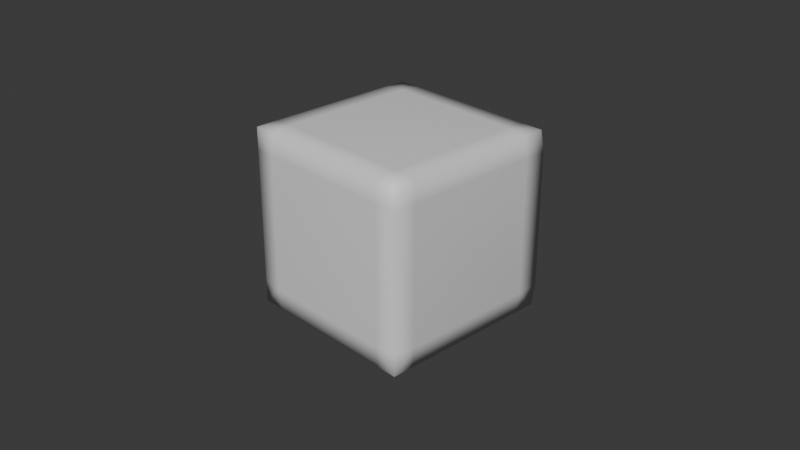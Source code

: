 # Source: cuboid.blend  (saved by Blender 4.0.36; exported with 4.5.12 LTS)
import bpy
from mathutils import Matrix  # noqa: F401  (used for matrix-valued properties, if any)

bpy.ops.wm.read_factory_settings(use_empty=True)
scene = bpy.context.scene
scene.name = 'Scene'

# ---- collections
col_collection = bpy.data.collections.new('Collection'); scene.collection.children.link(col_collection)

# ---- materials (node trees are filled in below, after node groups)
mat_material = bpy.data.materials.new('Material')
mat_material.alpha_threshold = 0.0
mat_material.use_transparent_shadow = False
mat_material.roughness = 0.5
mat_material.line_color = (0.0, 0.0, 0.0, 1.0)

# ---- material node trees
mat_material.use_nodes = True; mat_material.node_tree.nodes.clear()
_N = mat_material.node_tree.nodes; _L = mat_material.node_tree.links
n0 = _N.new('ShaderNodeOutputMaterial'); n0.name = 'Material Output'; n0.location = (300, 300)
n1 = _N.new('ShaderNodeBsdfPrincipled'); n1.name = 'Principled BSDF'; n1.location = (10, 300)
n1.inputs[3].default_value = 1.45
_L.new(n1.outputs[0], n0.inputs[0])
n0.is_active_output = True

# ---- world
world_world = bpy.data.worlds.new('World'); scene.world = world_world
world_world.use_nodes = True; world_world.node_tree.nodes.clear()
_N = world_world.node_tree.nodes; _L = world_world.node_tree.links
n0 = _N.new('ShaderNodeOutputWorld'); n0.name = 'World Output'; n0.location = (300, 300)
n1 = _N.new('ShaderNodeBackground'); n1.name = 'Background'; n1.location = (10, 300)
n1.inputs[0].default_value = (0.05088, 0.05088, 0.05088, 1.0)
_L.new(n1.outputs[0], n0.inputs[0])
n0.is_active_output = True
world_world.color = (0.05088, 0.05088, 0.05088)
world_world.use_sun_shadow = False
world_world.sun_shadow_jitter_overblur = 0.0

# ---- cameras
cam_camera = bpy.data.cameras.new('Camera')
cam_camera.clip_end = 100.0
cam_camera.ortho_scale = 7.314

# ---- meshes
me_cube = bpy.data.meshes.new('Cube')
me_cube.from_pydata([(0.75, 0.75, 1.0), (0.75, 1.0, -0.75), (0.75, -0.75, 1.0), (0.75, -1.0, -0.75), (-0.75, 0.75, 1.0), (-1.0, 0.75, -0.75), (-0.75, -0.75, 1.0), (-0.75, -1.0, -0.75), (0.75, -1.0, 0.75), (-0.75, -1.0, 0.75), (0.75, 1.0, 0.75), (-1.0, 0.75, 0.75), (-1.0, -0.75, -0.75), (-1.0, -0.75, 0.75), (1.0, -0.75, 0.75), (1.0, -0.75, -0.75), (-0.75, 1.0, -0.75), (-0.75, -0.75, -1.0), (-0.9825, -0.9832, 0.9813), (-0.75, 1.0, 0.75), (1.0, 0.75, -0.75), (-0.75, 0.75, -1.0), (1.0, 0.75, 0.75), (-0.9825, 0.9768, 0.9813), (0.9775, 0.9768, 0.9813), (0.75, 0.75, -1.0), (0.9775, -0.9832, 0.9813), (0.75, -0.75, -1.0), (-0.9825, 0.9768, -0.9787), (-0.9825, -0.9832, -0.9787), (0.9775, 0.9768, -0.9787), (0.9775, -0.9832, -0.9787), (-0.7375, 0.9768, 0.9813), (0.7325, 0.9768, 0.9813), (-0.9825, 0.7318, 0.9813), (-0.9825, 0.9768, 0.7363), (-0.9825, -0.7382, 0.9813), (-0.7375, -0.9832, 0.9813), (-0.9825, -0.9832, 0.7363), (0.7325, -0.9832, 0.9813), (0.9775, -0.9832, 0.7363), (0.9775, -0.7382, 0.9813), (0.9775, 0.7318, 0.9813), (1.0, 1.0, 0.75), (1.0, 1.0, -0.75), (-0.9825, 0.9768, -0.7337), (-0.9825, -0.9832, -0.7337), (0.9775, -0.9832, -0.7337), (0.9775, -0.7382, -0.9787), (0.7325, -0.9832, -0.9787), (-0.7375, -0.9832, -0.9787), (-0.9825, -0.7382, -0.9787), (-0.9825, 0.7318, -0.9787), (-0.7375, 0.9768, -0.9787), (0.75, 1.0, -1.0), (0.9775, 0.7318, -0.9787)], [], [(0, 4, 6, 2), (3, 8, 9, 7), (12, 13, 11, 5), (21, 25, 27, 17), (20, 22, 14, 15), (16, 19, 10, 1), (6, 18, 37), (2, 26, 41), (4, 23, 34), (0, 24, 33), (9, 18, 38), (3, 31, 47), (8, 26, 39), (7, 29, 50), (5, 28, 52), (12, 29, 46), (11, 23, 35), (13, 18, 36), (1, 30, 54), (10, 24, 43), (16, 28, 45), (19, 23, 32), (20, 30, 44), (14, 26, 40), (22, 24, 42), (15, 31, 48), (17, 29, 51), (21, 28, 53), (27, 31, 49), (25, 30, 55), (10, 19, 32, 33), (23, 4, 32), (24, 10, 33), (4, 0, 33, 32), (23, 11, 34), (6, 4, 34, 36), (23, 19, 35), (5, 11, 35, 45), (11, 13, 36, 34), (18, 6, 36), (18, 9, 37), (2, 6, 37, 39), (18, 13, 38), (7, 9, 38, 46), (9, 8, 39, 37), (26, 2, 39), (15, 14, 40, 47), (26, 8, 40), (26, 14, 41), (0, 2, 41, 42), (14, 22, 42, 41), (24, 0, 42), (24, 22, 43), (1, 10, 43, 44), (22, 20, 44, 43), (30, 1, 44), (19, 16, 45, 35), (28, 5, 45), (13, 12, 46, 38), (29, 7, 46), (31, 15, 47), (8, 3, 47, 40), (31, 27, 48), (20, 15, 48, 55), (17, 27, 49, 50), (31, 3, 49), (29, 17, 50), (3, 7, 50, 49), (21, 17, 51, 52), (29, 12, 51), (28, 21, 52), (12, 5, 52, 51), (25, 21, 53, 54), (28, 16, 53), (30, 25, 54), (16, 1, 54, 53), (27, 25, 55, 48), (30, 20, 55)])
me_cube.polygons.foreach_set('use_smooth', [True] * 78)
_uv = me_cube.uv_layers.new(name='UVMap')
_uv.uv.foreach_set('vector', [0.6563, 0.5312, 0.8438, 0.5312, 0.8438, 0.7188, 0.6562, 0.7188, 0.4063, 0.7813, 0.5938, 0.7813, 0.5937, 0.9688, 0.4063, 0.9688, 0.4063, 0.03125, 0.5938, 0.03125, 0.5937, 0.2188, 0.4063, 0.2188, 0.1562, 0.5312, 0.3438, 0.5312, 0.3438, 0.7188, 0.1562, 0.7188, 0.4063, 0.5312, 0.5938, 0.5312, 0.5937, 0.7188, 0.4063, 0.7188, 0.4063, 0.2812, 0.5938, 0.2812, 0.5937, 0.4688, 0.4063, 0.4688, 0.8438, 0.7188, 0.875, 0.75, 0.8438, 0.75, 0.6562, 0.7188, 0.625, 0.75, 0.625, 0.7188, 0.8438, 0.5312, 0.875, 0.5, 0.875, 0.5312, 0.6563, 0.5312, 0.625, 0.5, 0.6562, 0.5, 0.5937, 0.9688, 0.625, 1.0, 0.5938, 1.0, 0.4063, 0.7813, 0.375, 0.75, 0.4062, 0.75, 0.5938, 0.7813, 0.625, 0.75, 0.625, 0.7812, 0.4063, 0.9688, 0.375, 1.0, 0.375, 0.9688, 0.4063, 0.2188, 0.375, 0.25, 0.375, 0.2188, 0.4063, 0.03125, 0.375, 0.0, 0.4062, 0.0, 0.5937, 0.2188, 0.625, 0.25, 0.5938, 0.25, 0.5938, 0.03125, 0.625, 0.0, 0.625, 0.03125, 0.4063, 0.4688, 0.375, 0.5, 0.375, 0.4688, 0.5937, 0.4688, 0.625, 0.5, 0.5938, 0.5, 0.4063, 0.2812, 0.375, 0.25, 0.4062, 0.25, 0.5938, 0.2812, 0.625, 0.25, 0.625, 0.2812, 0.4063, 0.5312, 0.375, 0.5, 0.4062, 0.5, 0.5937, 0.7188, 0.625, 0.75, 0.5938, 0.75, 0.5938, 0.5312, 0.625, 0.5, 0.625, 0.5312, 0.4063, 0.7188, 0.375, 0.75, 0.375, 0.7188, 0.1562, 0.7188, 0.125, 0.75, 0.125, 0.7188, 0.1562, 0.5312, 0.125, 0.5, 0.1562, 0.5, 0.3438, 0.7188, 0.375, 0.75, 0.3438, 0.75, 0.3438, 0.5312, 0.375, 0.5, 0.375, 0.5312, 0.5937, 0.4688, 0.5938, 0.2812, 0.625, 0.2812, 0.625, 0.4688, 0.875, 0.5, 0.8438, 0.5312, 0.8438, 0.5, 0.625, 0.5, 0.5937, 0.4688, 0.625, 0.4688, 0.8438, 0.5312, 0.6563, 0.5312, 0.6562, 0.5, 0.8438, 0.5, 0.625, 0.25, 0.5937, 0.2188, 0.625, 0.2188, 0.8438, 0.7188, 0.8438, 0.5312, 0.875, 0.5312, 0.875, 0.7188, 0.625, 0.25, 0.5938, 0.2812, 0.5938, 0.25, 0.4063, 0.2188, 0.5937, 0.2188, 0.5938, 0.25, 0.4062, 0.25, 0.5937, 0.2188, 0.5938, 0.03125, 0.625, 0.03125, 0.625, 0.2188, 0.875, 0.75, 0.8438, 0.7188, 0.875, 0.7188, 0.625, 1.0, 0.5937, 0.9688, 0.625, 0.9688, 0.6562, 0.7188, 0.8438, 0.7188, 0.8438, 0.75, 0.6562, 0.75, 0.625, 0.0, 0.5938, 0.03125, 0.5938, 0.0, 0.4063, 0.9688, 0.5937, 0.9688, 0.5938, 1.0, 0.4062, 1.0, 0.5937, 0.9688, 0.5938, 0.7813, 0.625, 0.7812, 0.625, 0.9688, 0.625, 0.75, 0.6562, 0.7188, 0.6562, 0.75, 0.4063, 0.7188, 0.5937, 0.7188, 0.5938, 0.75, 0.4062, 0.75, 0.625, 0.75, 0.5938, 0.7813, 0.5938, 0.75, 0.625, 0.75, 0.5937, 0.7188, 0.625, 0.7188, 0.6563, 0.5312, 0.6562, 0.7188, 0.625, 0.7188, 0.625, 0.5312, 0.5937, 0.7188, 0.5938, 0.5312, 0.625, 0.5312, 0.625, 0.7188, 0.625, 0.5, 0.6563, 0.5312, 0.625, 0.5312, 0.625, 0.5, 0.5938, 0.5312, 0.5938, 0.5, 0.4063, 0.4688, 0.5937, 0.4688, 0.5938, 0.5, 0.4062, 0.5, 0.5938, 0.5312, 0.4063, 0.5312, 0.4062, 0.5, 0.5938, 0.5, 0.375, 0.5, 0.4063, 0.4688, 0.4062, 0.5, 0.5938, 0.2812, 0.4063, 0.2812, 0.4062, 0.25, 0.5938, 0.25, 0.375, 0.25, 0.4063, 0.2188, 0.4062, 0.25, 0.5938, 0.03125, 0.4063, 0.03125, 0.4062, 0.0, 0.5938, 0.0, 0.375, 1.0, 0.4063, 0.9688, 0.4062, 1.0, 0.375, 0.75, 0.4063, 0.7188, 0.4062, 0.75, 0.5938, 0.7813, 0.4063, 0.7813, 0.4062, 0.75, 0.5938, 0.75, 0.375, 0.75, 0.3438, 0.7188, 0.375, 0.7188, 0.4063, 0.5312, 0.4063, 0.7188, 0.375, 0.7188, 0.375, 0.5312, 0.1562, 0.7188, 0.3438, 0.7188, 0.3438, 0.75, 0.1562, 0.75, 0.375, 0.75, 0.4063, 0.7813, 0.375, 0.7812, 0.125, 0.75, 0.1562, 0.7188, 0.1562, 0.75, 0.4063, 0.7813, 0.4063, 0.9688, 0.375, 0.9688, 0.375, 0.7812, 0.1562, 0.5312, 0.1562, 0.7188, 0.125, 0.7188, 0.125, 0.5312, 0.375, 0.0, 0.4063, 0.03125, 0.375, 0.03125, 0.125, 0.5, 0.1562, 0.5312, 0.125, 0.5312, 0.4063, 0.03125, 0.4063, 0.2188, 0.375, 0.2188, 0.375, 0.03125, 0.3438, 0.5312, 0.1562, 0.5312, 0.1562, 0.5, 0.3438, 0.5, 0.375, 0.25, 0.4063, 0.2812, 0.375, 0.2812, 0.375, 0.5, 0.3438, 0.5312, 0.3438, 0.5, 0.4063, 0.2812, 0.4063, 0.4688, 0.375, 0.4688, 0.375, 0.2812, 0.3438, 0.7188, 0.3438, 0.5312, 0.375, 0.5312, 0.375, 0.7188, 0.375, 0.5, 0.4063, 0.5312, 0.375, 0.5312])
me_cube.materials.append(mat_material)
me_cube.use_mirror_vertex_groups = False
me_cube.update()

# ---- objects
ob_cube = bpy.data.objects.new('Cube', me_cube)
ob_camera = bpy.data.objects.new('Camera', cam_camera)

# ---- transforms, parenting, visibility, modifiers, constraints
ob_cube.location = (0.0, 0.0, 0.0)
ob_cube.lock_rotations_4d = False
ob_cube.empty_display_type = 'ARROWS'
ob_cube.lineart.crease_threshold = 0.0
ob_camera.location = (7.359, -6.926, 4.958)
ob_camera.rotation_euler = (1.109, 0.0, 0.8149)
ob_camera.lock_rotations_4d = False
ob_camera.empty_display_type = 'ARROWS'
ob_camera.color = (0.0, 0.0, 0.0, 0.0)
ob_camera.display_type = 'WIRE'
ob_camera.lineart.crease_threshold = 0.0

# ---- collection membership
col_collection.objects.link(ob_cube)
col_collection.objects.link(ob_camera)

# ---- scene / render settings (as saved in the file)
scene.camera = ob_camera
scene.frame_start = 1; scene.frame_end = 250; scene.frame_set(1)
scene.render.engine = 'BLENDER_EEVEE_NEXT'
scene.cycles.sampling_pattern = 'TABULATED_SOBOL'
bpy.context.view_layer.update()

# ---- added for rendering (the .blend has no usable light): sun
light_auto_sun = bpy.data.lights.new('AutoSun', 'SUN')
light_auto_sun.energy = 3.0
light_auto_sun.angle = 0.0523599
ob_auto_sun = bpy.data.objects.new('AutoSun', light_auto_sun)
scene.collection.objects.link(ob_auto_sun)
ob_auto_sun.rotation_euler = (0.872665, 0.174533, 0.523599)
bpy.context.view_layer.update()

